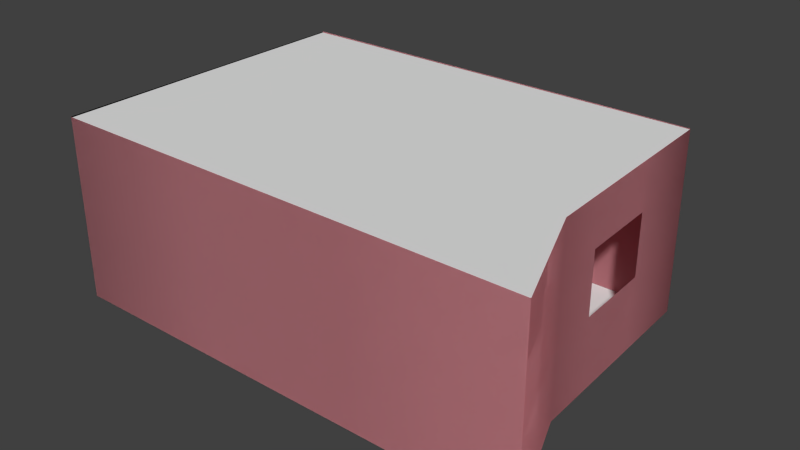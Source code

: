 # Source: room_03.blend  (saved by Blender 2.73.0; exported with 4.5.12 LTS)
import bpy
from mathutils import Matrix  # noqa: F401  (used for matrix-valued properties, if any)

bpy.ops.wm.read_factory_settings(use_empty=True)
scene = bpy.context.scene
scene.name = 'Scene'

# ---- collections
col_collection_1 = bpy.data.collections.new('Collection 1'); scene.collection.children.link(col_collection_1)

# ---- materials (node trees are filled in below, after node groups)
mat_floor = bpy.data.materials.new('Floor')
mat_floor.alpha_threshold = 0.0
mat_floor.use_transparent_shadow = False
mat_floor.roughness = 0.5
mat_walls = bpy.data.materials.new('Walls')
mat_walls.alpha_threshold = 0.0
mat_walls.use_transparent_shadow = False
mat_walls.diffuse_color = (0.8, 0.3209, 0.3631, 1.0)
mat_walls.roughness = 0.5
mat_ceiling = bpy.data.materials.new('Ceiling')
mat_ceiling.alpha_threshold = 0.0
mat_ceiling.use_transparent_shadow = False
mat_ceiling.roughness = 0.5

# ---- material node trees

# ---- world
world_world = bpy.data.worlds.new('World'); scene.world = world_world
world_world.color = (0.05088, 0.05088, 0.05088)
world_world.use_sun_shadow = False
world_world.sun_shadow_jitter_overblur = 0.0
world_world.cycles.sampling_method = 'MANUAL'
world_world.cycles.sample_map_resolution = 256

# ---- meshes
me_plane = bpy.data.meshes.new('Plane')
me_plane.from_pydata([(-1.711, 2.014e-07, -2.641), (1.711, 2.014e-07, -2.641), (1.333, -1.668e-07, 2.7), (-1.333, -1.668e-07, 2.7), (-1.711, 3.014, -2.641), (1.711, 3.014, -2.641), (1.333, 3.014, 2.7), (-1.333, 3.014, 2.7), (3.241, 0.0, 0.02506), (-4.0, 5.626e-08, 0.02616), (3.241, 3.014, 0.02506), (-4.0, 3.014, 0.02616), (1.333, 1.202, 2.7), (1.333, 2.221, 2.7), (-1.333, 1.202, 2.7), (-1.333, 2.221, 2.7), (-1.711, 1.202, -2.641), (-1.711, 2.221, -2.641), (1.711, 1.202, -2.641), (1.711, 2.221, -2.641), (-4.0, 1.202, 0.02616), (-4.0, 2.221, 0.02616), (3.241, 1.202, 0.02506), (3.241, 2.221, 0.02506), (-4.0, 1.482e-07, -1.307), (-4.0, 3.014, -1.307), (3.186, 1.192e-07, -1.307), (3.186, 3.014, -1.307), (-4.0, 1.202, -1.307), (-4.0, 2.221, -1.307), (3.186, 1.202, -1.307), (3.186, 2.221, -1.307), (3.119, 2.384e-07, -2.639), (3.132, 2.384e-07, -2.627), (4.0, -1.273e-07, 2.688), (3.988, -1.283e-07, 2.7), (-3.988, 2.399e-07, -2.641), (-4.0, 2.393e-07, -2.628), (-4.0, -1.273e-07, 2.688), (-3.988, -1.283e-07, 2.7), (3.132, 3.014, -2.627), (3.119, 3.014, -2.639), (3.988, 3.014, 2.7), (4.0, 3.014, 2.688), (-4.0, 3.014, -2.628), (-3.988, 3.014, -2.641), (-3.988, 3.014, 2.7), (-4.0, 3.014, 2.688), (-4.0, 2.221, 2.688), (-3.988, 2.221, 2.7), (-3.988, 1.202, 2.7), (-4.0, 1.202, 2.688), (-4.0, 1.202, -2.628), (-3.988, 1.202, -2.641), (-3.988, 2.221, -2.641), (-4.0, 2.221, -2.628), (4.0, 2.221, 2.688), (3.988, 2.221, 2.7), (3.988, 1.202, 2.7), (4.0, 1.202, 2.688), (3.132, 1.202, -2.627), (3.119, 1.202, -2.639), (3.119, 2.221, -2.639), (3.132, 2.221, -2.627), (0.0, -1.862e-07, 2.7), (0.0, 3.014, 2.7), (0.0, 1.202, 2.7), (0.0, 2.221, 2.7), (0.0, 1.821e-07, -2.641), (0.0, 3.014, -2.641), (0.0, 1.202, -2.641), (1.192e-07, 2.221, -2.641), (3.276, 0.0, 0.8606), (3.276, 1.202, 0.8606), (3.276, 2.221, 0.8606), (3.276, 3.014, 0.8606), (-1.711, 2.014e-07, -2.641), (1.711, 2.014e-07, -2.641), (1.333, -1.668e-07, 2.7), (-1.333, -1.668e-07, 2.7), (-1.711, 3.014, -2.641), (1.711, 3.014, -2.641), (1.333, 3.014, 2.7), (-1.333, 3.014, 2.7), (3.241, 0.0, 0.02506), (-4.0, 5.626e-08, 0.02616), (3.241, 3.014, 0.02506), (-4.0, 3.014, 0.02616), (1.333, 1.202, 2.7), (1.333, 2.221, 2.7), (-1.333, 1.202, 2.7), (-1.333, 2.221, 2.7), (-1.711, 1.202, -2.641), (-1.711, 2.221, -2.641), (1.711, 1.202, -2.641), (1.711, 2.221, -2.641), (-4.0, 1.202, 0.02616), (-4.0, 2.221, 0.02616), (3.241, 1.202, 0.02506), (3.241, 2.221, 0.02506), (-4.0, 1.482e-07, -1.307), (-4.0, 3.014, -1.307), (3.186, 1.192e-07, -1.307), (3.186, 3.014, -1.307), (-4.0, 1.202, -1.307), (-4.0, 2.221, -1.307), (3.186, 1.202, -1.307), (3.186, 2.221, -1.307), (3.119, 2.384e-07, -2.639), (3.132, 2.384e-07, -2.627), (4.0, -1.273e-07, 2.688), (3.988, -1.283e-07, 2.7), (-3.988, 2.399e-07, -2.641), (-4.0, 2.393e-07, -2.628), (-4.0, -1.273e-07, 2.688), (-3.988, -1.283e-07, 2.7), (3.132, 3.014, -2.627), (3.119, 3.014, -2.639), (3.988, 3.014, 2.7), (4.0, 3.014, 2.688), (-4.0, 3.014, -2.628), (-3.988, 3.014, -2.641), (-3.988, 3.014, 2.7), (-4.0, 3.014, 2.688), (-4.0, 2.221, 2.688), (-3.988, 2.221, 2.7), (-3.988, 1.202, 2.7), (-4.0, 1.202, 2.688), (-4.0, 1.202, -2.628), (-3.988, 1.202, -2.641), (-3.988, 2.221, -2.641), (-4.0, 2.221, -2.628), (4.0, 2.221, 2.688), (3.988, 2.221, 2.7), (3.988, 1.202, 2.7), (4.0, 1.202, 2.688), (3.132, 1.202, -2.627), (3.119, 1.202, -2.639), (3.119, 2.221, -2.639), (3.132, 2.221, -2.627), (0.0, -1.862e-07, 2.7), (0.0, 3.014, 2.7), (0.0, 1.202, 2.7), (0.0, 2.221, 2.7), (0.0, 1.821e-07, -2.641), (0.0, 3.014, -2.641), (0.0, 1.202, -2.641), (1.192e-07, 2.221, -2.641), (3.276, 0.0, 0.8606), (3.276, 1.202, 0.8606), (3.276, 2.221, 0.8606), (3.276, 3.014, 0.8606), (3.119, 2.384e-07, -2.639), (3.276, 0.0, 0.8606), (-4.0, 5.626e-08, 0.02616), (4.0, -1.273e-07, 2.688), (-4.0, 2.393e-07, -2.628), (-3.988, -1.283e-07, 2.7), (3.119, 3.0, -2.639), (3.276, 3.0, 0.8606), (-4.0, 3.0, 0.02616), (4.0, 3.0, 2.688), (-4.0, 3.0, -2.628), (-3.988, 3.0, 2.7)], [], [(54, 45, 4, 17), (48, 47, 11, 21), (57, 58, 59, 56), (32, 1, 18, 61), (67, 65, 7, 15), (15, 7, 46, 49), (42, 57, 56, 43), (66, 12, 13, 67), (3, 14, 50, 39), (53, 54, 17, 16), (38, 51, 20, 9), (28, 29, 55, 52), (32, 61, 60, 33), (36, 53, 16, 0), (64, 66, 14, 3), (66, 67, 15, 14), (24, 28, 52, 37), (23, 31, 27, 10), (21, 11, 25, 29), (61, 18, 19, 62), (30, 60, 63, 31), (9, 20, 28, 24), (20, 21, 29, 28), (26, 33, 60, 30), (62, 41, 40, 63), (29, 25, 44, 55), (51, 48, 21, 20), (8, 26, 30, 22), (64, 2, 12, 66), (58, 35, 34, 59), (14, 15, 49, 50), (50, 51, 38, 39), (54, 55, 44, 45), (61, 62, 63, 60), (46, 47, 48, 49), (49, 48, 51, 50), (36, 37, 52, 53), (53, 52, 55, 54), (31, 63, 40, 27), (67, 13, 6, 65), (12, 58, 57, 13), (62, 19, 5, 41), (17, 4, 69, 71), (0, 16, 70, 68), (13, 57, 42, 6), (19, 71, 69, 5), (2, 35, 58, 12), (1, 68, 70, 18), (72, 73, 59, 34), (73, 74, 56, 59), (74, 75, 43, 56), (23, 10, 75, 74), (22, 23, 74, 73), (8, 22, 73, 72), (130, 93, 80, 121), (124, 97, 87, 123), (133, 132, 135, 134), (108, 137, 94, 77), (143, 91, 83, 141), (91, 125, 122, 83), (118, 119, 132, 133), (142, 143, 89, 88), (79, 115, 126, 90), (129, 92, 93, 130), (114, 85, 96, 127), (104, 128, 131, 105), (108, 109, 136, 137), (112, 76, 92, 129), (140, 79, 90, 142), (142, 90, 91, 143), (100, 113, 128, 104), (99, 86, 103, 107), (97, 105, 101, 87), (137, 138, 95, 94), (106, 107, 139, 136), (85, 100, 104, 96), (96, 104, 105, 97), (102, 106, 136, 109), (138, 139, 116, 117), (105, 131, 120, 101), (127, 96, 97, 124), (84, 98, 106, 102), (140, 142, 88, 78), (134, 135, 110, 111), (90, 126, 125, 91), (126, 115, 114, 127), (130, 121, 120, 131), (137, 136, 139, 138), (122, 125, 124, 123), (125, 126, 127, 124), (112, 129, 128, 113), (129, 130, 131, 128), (107, 103, 116, 139), (143, 141, 82, 89), (88, 89, 133, 134), (138, 117, 81, 95), (93, 147, 145, 80), (76, 144, 146, 92), (89, 82, 118, 133), (95, 81, 145, 147), (78, 88, 134, 111), (77, 94, 146, 144), (148, 110, 135, 149), (149, 135, 132, 150), (150, 132, 119, 151), (99, 150, 151, 86), (98, 149, 150, 99), (84, 148, 149, 98), (154, 153, 152, 156), (153, 154, 157, 155), (160, 162, 158, 159), (159, 161, 163, 160)])
me_plane.polygons.foreach_set('use_smooth', [1, 1, 1, 1, 1, 1, 1, 1, 1, 1, 1, 1, 1, 1, 1, 1, 1, 1, 1, 1, 1, 1, 1, 1, 1, 1, 1, 1, 1, 1, 1, 1, 1, 1, 1, 1, 1, 1, 1, 1, 1, 1, 1, 1, 1, 1, 1, 1, 1, 1, 1, 1, 1, 1, 1, 1, 1, 1, 1, 1, 1, 1, 1, 1, 1, 1, 1, 1, 1, 1, 1, 1, 1, 1, 1, 1, 1, 1, 1, 1, 1, 1, 1, 1, 1, 1, 1, 1, 1, 1, 1, 1, 1, 1, 1, 1, 1, 1, 1, 1, 1, 1, 1, 1, 1, 1, 1, 1, 0, 0, 0, 0])
me_plane.polygons.foreach_set('material_index', [1, 1, 1, 1, 1, 1, 1, 1, 1, 1, 1, 1, 1, 1, 1, 1, 1, 1, 1, 1, 1, 1, 1, 1, 1, 1, 1, 1, 1, 1, 1, 1, 1, 1, 1, 1, 1, 1, 1, 1, 1, 1, 1, 1, 1, 1, 1, 1, 1, 1, 1, 1, 1, 1, 1, 1, 1, 1, 1, 1, 1, 1, 1, 1, 1, 1, 1, 1, 1, 1, 1, 1, 1, 1, 1, 1, 1, 1, 1, 1, 1, 1, 1, 1, 1, 1, 1, 1, 1, 1, 1, 1, 1, 1, 1, 1, 1, 1, 1, 1, 1, 1, 1, 1, 1, 1, 1, 1, 0, 0, 2, 2])
_uv = me_plane.uv_layers.new(name='UVMap')
_uv.uv.foreach_set('vector', [0.00607, 0.7018, 0.00607, 0.9961, 0.4023, 0.9961, 0.4023, 0.7018, 0.003906, 0.7031, 0.003906, 0.9961, 0.5117, 0.9961, 0.5117, 0.7031, 1.0, 0.7327, 1.0, 0.3852, 0.9868, 0.3841, 0.9868, 0.7316, 0.00607, 0.0, 0.543, 0.0, 0.543, 0.3984, 0.00607, 0.3984, 0.06317, 0.7331, 0.06303, 0.9977, 0.3327, 0.9977, 0.3327, 0.7331, 0.3327, 0.7331, 0.3327, 0.9977, 0.9925, 0.9977, 0.9925, 0.7331, 1.0, 1.0, 1.0, 0.7327, 0.9868, 0.7316, 0.9868, 0.9988, 0.06335, 0.3912, 0.3327, 0.3912, 0.3327, 0.7331, 0.06317, 0.7331, 0.3327, 0.005168, 0.3327, 0.3912, 0.9925, 0.3912, 0.9925, 0.005168, 0.00607, 0.3984, 0.00607, 0.7018, 0.4023, 0.7018, 0.4023, 0.3984, 0.003906, 0.0, 0.003906, 0.3984, 0.5117, 0.3984, 0.5117, 0.0, 0.7656, 0.3984, 0.7656, 0.7031, 1.0, 0.7031, 1.0, 0.3984, 0.00607, 0.0, 0.00607, 0.3984, 0.003906, 0.3984, 0.003906, 0.0, 0.00607, 0.0, 0.00607, 0.3984, 0.4023, 0.3984, 0.4023, 0.0, 0.06355, 0.005168, 0.06335, 0.3912, 0.3327, 0.3912, 0.3327, 0.005168, 0.06335, 0.3912, 0.06317, 0.7331, 0.3327, 0.7331, 0.3327, 0.3912, 0.7656, 0.0, 0.7656, 0.3984, 1.0, 0.3984, 1.0, 0.0, 0.8806, 0.7369, 0.4383, 0.7369, 0.4383, 0.9999, 0.8806, 0.9999, 0.5117, 0.7031, 0.5117, 0.9961, 0.7656, 0.9961, 0.7656, 0.7031, 0.00607, 0.3984, 0.543, 0.3984, 0.543, 0.7031, 0.00607, 0.7018, 0.4383, 0.3989, 9.382e-05, 0.3989, 9.388e-05, 0.7369, 0.4383, 0.7369, 0.5117, 0.0, 0.5117, 0.3984, 0.7656, 0.3984, 0.7656, 0.0, 0.5117, 0.3984, 0.5117, 0.7031, 0.7656, 0.7031, 0.7656, 0.3984, 0.4383, 9.388e-05, 9.394e-05, 9.382e-05, 9.382e-05, 0.3989, 0.4383, 0.3989, 0.00607, 0.7018, 0.00607, 0.9961, 0.003906, 0.9961, 0.003906, 0.7018, 0.7656, 0.7031, 0.7656, 0.9961, 1.0, 0.9961, 1.0, 0.7031, 0.003906, 0.3984, 0.003906, 0.7031, 0.5117, 0.7031, 0.5117, 0.3984, 0.8806, 9.388e-05, 0.4383, 9.388e-05, 0.4383, 0.3989, 0.8806, 0.3989, 0.06355, 0.005168, 0.3327, 0.005168, 0.3327, 0.3912, 0.06335, 0.3912, 1.0, 0.3852, 1.0, 0.006584, 0.9868, 0.005454, 0.9868, 0.3841, 0.3327, 0.3912, 0.3327, 0.7331, 0.9925, 0.7331, 0.9925, 0.3912, 0.9925, 0.3912, 0.9973, 0.3912, 0.9973, 0.005168, 0.9925, 0.005168, 0.00607, 0.7018, 0.003906, 0.7018, 0.003906, 0.9961, 0.00607, 0.9961, 0.00607, 0.3984, 0.00607, 0.7018, 0.003906, 0.7018, 0.003906, 0.3984, 0.9925, 0.9977, 0.9973, 0.9977, 0.9973, 0.7331, 0.9925, 0.7331, 0.9925, 0.7331, 0.9973, 0.7331, 0.9973, 0.3912, 0.9925, 0.3912, 0.00607, 0.0, 0.003906, 0.0, 0.003906, 0.3984, 0.00607, 0.3984, 0.00607, 0.3984, 0.003906, 0.3984, 0.003906, 0.7018, 0.00607, 0.7018, 0.4383, 0.7369, 9.388e-05, 0.7369, 9.388e-05, 0.9999, 0.4383, 0.9999, 0.06317, 0.7331, 0.3327, 0.7331, 0.3327, 0.9977, 0.06303, 0.9977, 0.3327, 0.3912, 0.9925, 0.3912, 0.9925, 0.7331, 0.3327, 0.7331, 0.00607, 0.7018, 0.543, 0.7031, 0.543, 0.9961, 0.00607, 0.9961, 0.4023, 0.7022, 0.4023, 0.9961, 0.7011, 0.9961, 0.7011, 0.7022, 0.4023, 0.0, 0.4023, 0.3984, 0.7011, 0.3984, 0.7011, 0.0, 0.3327, 0.7331, 0.9925, 0.7331, 0.9925, 0.9977, 0.3327, 0.9977, 0.543, 0.7031, 0.8438, 0.7031, 0.8438, 0.9961, 0.543, 0.9961, 0.3327, 0.005168, 0.9925, 0.005168, 0.9925, 0.3912, 0.3327, 0.3912, 0.543, 0.0, 0.8438, 0.0, 0.8438, 0.3984, 0.543, 0.3984, 0.3374, 0.001751, 0.3365, 0.3963, 0.9868, 0.3841, 0.9868, 0.005454, 0.3365, 0.3963, 0.3374, 0.7355, 0.9868, 0.7316, 0.9868, 0.3841, 0.3374, 0.7355, 0.3378, 1.0, 0.9868, 0.9988, 0.9868, 0.7316, 0.05898, 0.7355, 0.05892, 1.0, 0.3378, 1.0, 0.3374, 0.7355, 0.05966, 0.3963, 0.05898, 0.7355, 0.3374, 0.7355, 0.3365, 0.3963, 0.0619, 0.000194, 0.05966, 0.3963, 0.3365, 0.3963, 0.3374, 0.001751, 0.00607, 0.7018, 0.4023, 0.7018, 0.4023, 0.9961, 0.00607, 0.9961, 0.003906, 0.7031, 0.5117, 0.7031, 0.5117, 0.9961, 0.003906, 0.9961, 1.0, 0.7327, 0.9868, 0.7316, 0.9868, 0.3841, 1.0, 0.3852, 0.00607, 0.0, 0.00607, 0.3984, 0.543, 0.3984, 0.543, 0.0, 0.06317, 0.7331, 0.3327, 0.7331, 0.3327, 0.9977, 0.06303, 0.9977, 0.3327, 0.7331, 0.9925, 0.7331, 0.9925, 0.9977, 0.3327, 0.9977, 1.0, 1.0, 0.9868, 0.9988, 0.9868, 0.7316, 1.0, 0.7327, 0.06335, 0.3912, 0.06317, 0.7331, 0.3327, 0.7331, 0.3327, 0.3912, 0.3327, 0.005168, 0.9925, 0.005168, 0.9925, 0.3912, 0.3327, 0.3912, 0.00607, 0.3984, 0.4023, 0.3984, 0.4023, 0.7018, 0.00607, 0.7018, 0.003906, 0.0, 0.5117, 0.0, 0.5117, 0.3984, 0.003906, 0.3984, 0.7656, 0.3984, 1.0, 0.3984, 1.0, 0.7031, 0.7656, 0.7031, 0.00607, 0.0, 0.003906, 0.0, 0.003906, 0.3984, 0.00607, 0.3984, 0.00607, 0.0, 0.4023, 0.0, 0.4023, 0.3984, 0.00607, 0.3984, 0.06355, 0.005168, 0.3327, 0.005168, 0.3327, 0.3912, 0.06335, 0.3912, 0.06335, 0.3912, 0.3327, 0.3912, 0.3327, 0.7331, 0.06317, 0.7331, 0.7656, 0.0, 1.0, 0.0, 1.0, 0.3984, 0.7656, 0.3984, 0.8806, 0.7369, 0.8806, 0.9999, 0.4383, 0.9999, 0.4383, 0.7369, 0.5117, 0.7031, 0.7656, 0.7031, 0.7656, 0.9961, 0.5117, 0.9961, 0.00607, 0.3984, 0.00607, 0.7018, 0.543, 0.7031, 0.543, 0.3984, 0.4383, 0.3989, 0.4383, 0.7369, 9.388e-05, 0.7369, 9.382e-05, 0.3989, 0.5117, 0.0, 0.7656, 0.0, 0.7656, 0.3984, 0.5117, 0.3984, 0.5117, 0.3984, 0.7656, 0.3984, 0.7656, 0.7031, 0.5117, 0.7031, 0.4383, 9.388e-05, 0.4383, 0.3989, 9.382e-05, 0.3989, 9.394e-05, 9.382e-05, 0.00607, 0.7018, 0.003906, 0.7018, 0.003906, 0.9961, 0.00607, 0.9961, 0.7656, 0.7031, 1.0, 0.7031, 1.0, 0.9961, 0.7656, 0.9961, 0.003906, 0.3984, 0.5117, 0.3984, 0.5117, 0.7031, 0.003906, 0.7031, 0.8806, 9.388e-05, 0.8806, 0.3989, 0.4383, 0.3989, 0.4383, 9.388e-05, 0.06355, 0.005168, 0.06335, 0.3912, 0.3327, 0.3912, 0.3327, 0.005168, 1.0, 0.3852, 0.9868, 0.3841, 0.9868, 0.005454, 1.0, 0.006584, 0.3327, 0.3912, 0.9925, 0.3912, 0.9925, 0.7331, 0.3327, 0.7331, 0.9925, 0.3912, 0.9925, 0.005168, 0.9973, 0.005168, 0.9973, 0.3912, 0.00607, 0.7018, 0.00607, 0.9961, 0.003906, 0.9961, 0.003906, 0.7018, 0.00607, 0.3984, 0.003906, 0.3984, 0.003906, 0.7018, 0.00607, 0.7018, 0.9925, 0.9977, 0.9925, 0.7331, 0.9973, 0.7331, 0.9973, 0.9977, 0.9925, 0.7331, 0.9925, 0.3912, 0.9973, 0.3912, 0.9973, 0.7331, 0.00607, 0.0, 0.00607, 0.3984, 0.003906, 0.3984, 0.003906, 0.0, 0.00607, 0.3984, 0.00607, 0.7018, 0.003906, 0.7018, 0.003906, 0.3984, 0.4383, 0.7369, 0.4383, 0.9999, 9.388e-05, 0.9999, 9.388e-05, 0.7369, 0.06317, 0.7331, 0.06303, 0.9977, 0.3327, 0.9977, 0.3327, 0.7331, 0.3327, 0.3912, 0.3327, 0.7331, 0.9925, 0.7331, 0.9925, 0.3912, 0.00607, 0.7018, 0.00607, 0.9961, 0.543, 0.9961, 0.543, 0.7031, 0.4023, 0.7022, 0.7011, 0.7022, 0.7011, 0.9961, 0.4023, 0.9961, 0.4023, 0.0, 0.7011, 0.0, 0.7011, 0.3984, 0.4023, 0.3984, 0.3327, 0.7331, 0.3327, 0.9977, 0.9925, 0.9977, 0.9925, 0.7331, 0.543, 0.7031, 0.543, 0.9961, 0.8438, 0.9961, 0.8438, 0.7031, 0.3327, 0.005168, 0.3327, 0.3912, 0.9925, 0.3912, 0.9925, 0.005168, 0.543, 0.0, 0.543, 0.3984, 0.8438, 0.3984, 0.8438, 0.0, 0.3374, 0.001751, 0.9868, 0.005454, 0.9868, 0.3841, 0.3365, 0.3963, 0.3365, 0.3963, 0.9868, 0.3841, 0.9868, 0.7316, 0.3374, 0.7355, 0.3374, 0.7355, 0.9868, 0.7316, 0.9868, 0.9988, 0.3378, 1.0, 0.05898, 0.7355, 0.3374, 0.7355, 0.3378, 1.0, 0.05892, 1.0, 0.05966, 0.3963, 0.3365, 0.3963, 0.3374, 0.7355, 0.05898, 0.7355, 0.0619, 0.000194, 0.3374, 0.001751, 0.3365, 0.3963, 0.05966, 0.3963, 0.0, 0.5008, 0.9095, 0.3445, 0.8898, 1.0, 0.0, 0.998, 0.9095, 0.3445, 0.0, 0.5008, 0.001553, 0.0, 1.0, 0.002328, 0.0, 0.5008, 0.0, 0.998, 0.8898, 1.0, 0.9095, 0.3445, 0.9095, 0.3445, 1.0, 0.002328, 0.001553, 0.0, 0.0, 0.5008])
_ca = me_plane.color_attributes.new('Col', 'BYTE_COLOR', 'CORNER')
_ca.data.foreach_set('color', [1.0, 1.0, 1.0, 1.0, 1.0, 1.0, 1.0, 1.0, 1.0, 1.0, 1.0, 1.0, 1.0, 1.0, 1.0, 1.0, 1.0, 1.0, 1.0, 1.0, 1.0, 1.0, 1.0, 1.0, 1.0, 1.0, 1.0, 1.0, 1.0, 1.0, 1.0, 1.0, 1.0, 1.0, 1.0, 1.0, 1.0, 1.0, 1.0, 1.0, 1.0, 1.0, 1.0, 1.0, 1.0, 1.0, 1.0, 1.0, 0.0331, 0.0331, 0.0331, 1.0, 0.0331, 0.0331, 0.0331, 1.0, 1.0, 1.0, 1.0, 1.0, 1.0, 1.0, 1.0, 1.0, 1.0, 1.0, 1.0, 1.0, 1.0, 1.0, 1.0, 1.0, 1.0, 1.0, 1.0, 1.0, 1.0, 1.0, 1.0, 1.0, 1.0, 1.0, 1.0, 1.0, 1.0, 1.0, 1.0, 1.0, 1.0, 1.0, 1.0, 1.0, 1.0, 1.0, 1.0, 1.0, 1.0, 1.0, 1.0, 1.0, 1.0, 1.0, 1.0, 1.0, 1.0, 1.0, 1.0, 1.0, 1.0, 1.0, 1.0, 1.0, 1.0, 1.0, 1.0, 1.0, 1.0, 1.0, 1.0, 1.0, 1.0, 1.0, 1.0, 1.0, 1.0, 1.0, 1.0, 1.0, 0.0331, 0.0331, 0.0331, 1.0, 1.0, 1.0, 1.0, 1.0, 1.0, 1.0, 1.0, 1.0, 0.0331, 0.0331, 0.0331, 1.0, 1.0, 1.0, 1.0, 1.0, 1.0, 1.0, 1.0, 1.0, 1.0, 1.0, 1.0, 1.0, 1.0, 1.0, 1.0, 1.0, 0.0331, 0.0331, 0.0331, 1.0, 1.0, 1.0, 1.0, 1.0, 1.0, 1.0, 1.0, 1.0, 0.0331, 0.0331, 0.0331, 1.0, 1.0, 1.0, 1.0, 1.0, 1.0, 1.0, 1.0, 1.0, 1.0, 1.0, 1.0, 1.0, 1.0, 1.0, 1.0, 1.0, 0.0331, 0.0331, 0.0331, 1.0, 1.0, 1.0, 1.0, 1.0, 1.0, 1.0, 1.0, 1.0, 0.0331, 0.0331, 0.0331, 1.0, 0.0331, 0.0331, 0.0331, 1.0, 1.0, 1.0, 1.0, 1.0, 1.0, 1.0, 1.0, 1.0, 0.0331, 0.0331, 0.0331, 1.0, 0.0331, 0.0331, 0.0331, 1.0, 1.0, 1.0, 1.0, 1.0, 1.0, 1.0, 1.0, 1.0, 0.0331, 0.0331, 0.0331, 1.0, 1.0, 1.0, 1.0, 1.0, 1.0, 1.0, 1.0, 1.0, 1.0, 1.0, 1.0, 1.0, 1.0, 1.0, 1.0, 1.0, 0.0331, 0.0331, 0.0331, 1.0, 1.0, 1.0, 1.0, 1.0, 1.0, 1.0, 1.0, 1.0, 0.0331, 0.0331, 0.0331, 1.0, 1.0, 1.0, 1.0, 1.0, 1.0, 1.0, 1.0, 1.0, 1.0, 1.0, 1.0, 1.0, 1.0, 1.0, 1.0, 1.0, 1.0, 1.0, 1.0, 1.0, 1.0, 1.0, 1.0, 1.0, 1.0, 1.0, 1.0, 1.0, 1.0, 1.0, 1.0, 1.0, 1.0, 1.0, 1.0, 1.0, 1.0, 1.0, 1.0, 1.0, 1.0, 1.0, 1.0, 1.0, 1.0, 1.0, 1.0, 1.0, 1.0, 1.0, 1.0, 1.0, 1.0, 1.0, 1.0, 1.0, 1.0, 1.0, 1.0, 1.0, 1.0, 1.0, 1.0, 1.0, 0.0331, 0.0331, 0.0331, 1.0, 1.0, 1.0, 1.0, 1.0, 1.0, 1.0, 1.0, 1.0, 0.0331, 0.0331, 0.0331, 1.0, 1.0, 1.0, 1.0, 1.0, 1.0, 1.0, 1.0, 1.0, 1.0, 1.0, 1.0, 1.0, 1.0, 1.0, 1.0, 1.0, 0.0331, 0.0331, 0.0331, 1.0, 0.0331, 0.0331, 0.0331, 1.0, 1.0, 1.0, 1.0, 1.0, 1.0, 1.0, 1.0, 1.0, 1.0, 1.0, 1.0, 1.0, 1.0, 1.0, 1.0, 1.0, 1.0, 1.0, 1.0, 1.0, 1.0, 1.0, 1.0, 1.0, 1.0, 1.0, 1.0, 1.0, 1.0, 1.0, 1.0, 1.0, 1.0, 1.0, 1.0, 1.0, 1.0, 1.0, 1.0, 1.0, 1.0, 1.0, 1.0, 1.0, 1.0, 1.0, 1.0, 1.0, 1.0, 1.0, 1.0, 1.0, 1.0, 1.0, 1.0, 1.0, 0.0331, 0.0331, 0.0331, 1.0, 0.0331, 0.0331, 0.0331, 1.0, 1.0, 1.0, 1.0, 1.0, 1.0, 1.0, 1.0, 1.0, 0.0331, 0.0331, 0.0331, 1.0, 0.0331, 0.0331, 0.0331, 1.0, 1.0, 1.0, 1.0, 1.0, 1.0, 1.0, 1.0, 1.0, 1.0, 1.0, 1.0, 1.0, 0.0331, 0.0331, 0.0331, 1.0, 0.0331, 0.0331, 0.0331, 1.0, 1.0, 1.0, 1.0, 1.0, 1.0, 1.0, 1.0, 1.0, 1.0, 1.0, 1.0, 1.0, 1.0, 1.0, 1.0, 1.0, 1.0, 1.0, 1.0, 1.0, 1.0, 1.0, 1.0, 1.0, 1.0, 1.0, 1.0, 1.0, 0.0331, 0.0331, 0.0331, 1.0, 0.0331, 0.0331, 0.0331, 1.0, 1.0, 1.0, 1.0, 1.0, 1.0, 1.0, 1.0, 1.0, 1.0, 1.0, 1.0, 1.0, 1.0, 1.0, 1.0, 1.0, 1.0, 1.0, 1.0, 1.0, 1.0, 1.0, 1.0, 1.0, 1.0, 1.0, 1.0, 1.0, 1.0, 1.0, 1.0, 1.0, 1.0, 1.0, 1.0, 1.0, 1.0, 1.0, 1.0, 1.0, 1.0, 1.0, 1.0, 1.0, 1.0, 1.0, 1.0, 1.0, 1.0, 1.0, 1.0, 1.0, 1.0, 1.0, 1.0, 1.0, 1.0, 1.0, 1.0, 1.0, 1.0, 1.0, 1.0, 1.0, 0.0331, 0.0331, 0.0331, 1.0, 0.0331, 0.0331, 0.0331, 1.0, 1.0, 1.0, 1.0, 1.0, 1.0, 1.0, 1.0, 1.0, 1.0, 1.0, 1.0, 1.0, 1.0, 1.0, 1.0, 1.0, 1.0, 1.0, 1.0, 1.0, 1.0, 1.0, 1.0, 1.0, 1.0, 1.0, 1.0, 1.0, 1.0, 1.0, 1.0, 1.0, 1.0, 1.0, 1.0, 1.0, 1.0, 1.0, 1.0, 1.0, 1.0, 1.0, 1.0, 1.0, 1.0, 1.0, 1.0, 1.0, 1.0, 1.0, 1.0, 1.0, 1.0, 1.0, 1.0, 1.0, 1.0, 1.0, 1.0, 1.0, 1.0, 1.0, 1.0, 1.0, 1.0, 1.0, 1.0, 1.0, 1.0, 1.0, 1.0, 1.0, 1.0, 1.0, 1.0, 1.0, 1.0, 1.0, 1.0, 1.0, 1.0, 1.0, 1.0, 1.0, 1.0, 1.0, 1.0, 1.0, 0.9911, 0.9911, 0.9911, 0.9961, 1.0, 1.0, 1.0, 1.0, 1.0, 1.0, 1.0, 1.0, 0.9911, 0.9911, 0.9911, 0.9961, 0.0331, 0.0331, 0.0331, 1.0, 1.0, 1.0, 1.0, 1.0, 1.0, 1.0, 1.0, 1.0, 0.0331, 0.0331, 0.0331, 1.0, 1.0, 1.0, 1.0, 1.0, 1.0, 1.0, 1.0, 1.0, 1.0, 1.0, 1.0, 1.0, 1.0, 1.0, 1.0, 1.0, 0.9911, 0.9911, 0.9911, 0.9961, 0.9911, 0.9911, 0.9911, 0.9961, 1.0, 1.0, 1.0, 1.0, 1.0, 1.0, 1.0, 1.0, 0.0331, 0.0331, 0.0331, 1.0, 0.0331, 0.0331, 0.0331, 1.0, 1.0, 1.0, 1.0, 1.0, 1.0, 1.0, 1.0, 1.0, 0.0331, 0.0331, 0.0331, 1.0, 0.0331, 0.0331, 0.0331, 1.0, 1.0, 1.0, 1.0, 1.0, 1.0, 1.0, 1.0, 1.0, 0.1714, 0.1714, 0.1714, 1.0, 0.1714, 0.1714, 0.1714, 0.9961, 1.0, 1.0, 1.0, 1.0, 1.0, 1.0, 1.0, 1.0, 0.9911, 0.9911, 0.9911, 0.9961, 0.1714, 0.1714, 0.1714, 1.0, 1.0, 1.0, 1.0, 1.0, 1.0, 1.0, 1.0, 1.0, 1.0, 1.0, 1.0, 1.0, 1.0, 1.0, 1.0, 1.0, 1.0, 1.0, 1.0, 1.0, 1.0, 1.0, 1.0, 1.0, 1.0, 1.0, 1.0, 1.0, 1.0, 1.0, 1.0, 1.0, 1.0, 1.0, 1.0, 1.0, 1.0, 1.0, 1.0, 1.0, 1.0, 1.0, 1.0, 1.0, 0.0331, 0.0331, 0.0331, 1.0, 0.1714, 0.1714, 0.1714, 1.0, 0.9911, 0.9911, 0.9911, 0.9961, 0.0331, 0.0331, 0.0331, 1.0, 0.0331, 0.0331, 0.0331, 1.0, 0.1714, 0.1714, 0.1714, 0.9961, 0.1714, 0.1714, 0.1714, 1.0, 1.0, 1.0, 1.0, 1.0, 1.0, 1.0, 1.0, 1.0, 1.0, 1.0, 1.0, 1.0, 1.0, 1.0, 1.0, 1.0, 1.0, 1.0, 1.0, 1.0, 1.0, 1.0, 1.0, 1.0, 1.0, 1.0, 1.0, 1.0, 1.0, 1.0, 1.0, 1.0, 1.0, 1.0, 1.0, 1.0, 1.0, 1.0, 1.0, 1.0, 1.0, 1.0, 1.0, 1.0, 1.0, 1.0, 1.0, 1.0, 0.0331, 0.0331, 0.0331, 1.0, 1.0, 1.0, 1.0, 1.0, 1.0, 1.0, 1.0, 1.0, 0.0331, 0.0331, 0.0331, 1.0, 1.0, 1.0, 1.0, 1.0, 1.0, 1.0, 1.0, 1.0, 1.0, 1.0, 1.0, 1.0, 1.0, 1.0, 1.0, 1.0, 1.0, 1.0, 1.0, 1.0, 1.0, 1.0, 1.0, 1.0, 1.0, 1.0, 1.0, 1.0, 1.0, 1.0, 1.0, 1.0, 1.0, 1.0, 1.0, 1.0, 1.0, 1.0, 1.0, 1.0, 1.0, 1.0, 1.0, 1.0, 1.0, 1.0, 1.0, 1.0, 1.0, 1.0, 1.0, 1.0, 1.0, 1.0, 1.0, 1.0, 1.0, 1.0, 1.0, 1.0, 1.0, 1.0, 1.0, 1.0, 0.0331, 0.0331, 0.0331, 1.0, 0.0331, 0.0331, 0.0331, 1.0, 1.0, 1.0, 1.0, 1.0, 1.0, 1.0, 1.0, 1.0, 1.0, 1.0, 1.0, 1.0, 1.0, 1.0, 1.0, 1.0, 1.0, 1.0, 1.0, 1.0, 1.0, 1.0, 1.0, 1.0, 0.0331, 0.0331, 0.0331, 1.0, 0.0331, 0.0331, 0.0331, 1.0, 1.0, 1.0, 1.0, 1.0, 1.0, 1.0, 1.0, 1.0, 1.0, 1.0, 1.0, 1.0, 1.0, 1.0, 1.0, 1.0, 1.0, 1.0, 1.0, 1.0, 1.0, 1.0, 1.0, 1.0, 0.0331, 0.0331, 0.0331, 1.0, 0.0331, 0.0331, 0.0331, 1.0, 1.0, 1.0, 1.0, 1.0, 1.0, 1.0, 1.0, 1.0, 0.0331, 0.0331, 0.0331, 1.0, 0.0331, 0.0331, 0.0331, 1.0, 1.0, 1.0, 1.0, 1.0, 1.0, 1.0, 1.0, 1.0, 0.0331, 0.0331, 0.0331, 1.0, 0.0331, 0.0331, 0.0331, 1.0, 1.0, 1.0, 1.0, 1.0, 1.0, 1.0, 1.0, 1.0, 1.0, 1.0, 1.0, 1.0, 1.0, 1.0, 1.0, 1.0, 1.0, 1.0, 1.0, 1.0, 1.0, 1.0, 1.0, 1.0, 0.0331, 0.0331, 0.0331, 1.0, 0.0331, 0.0331, 0.0331, 1.0, 1.0, 1.0, 1.0, 1.0, 1.0, 1.0, 1.0, 1.0, 1.0, 1.0, 1.0, 1.0, 1.0, 1.0, 1.0, 1.0, 1.0, 1.0, 1.0, 1.0, 1.0, 1.0, 1.0, 1.0, 1.0, 1.0, 1.0, 1.0, 1.0, 1.0, 1.0, 1.0, 1.0, 1.0, 1.0, 1.0, 1.0, 1.0, 1.0, 1.0, 1.0, 1.0, 1.0, 1.0, 1.0, 1.0, 1.0, 1.0, 1.0, 1.0, 1.0, 1.0, 1.0, 1.0, 1.0, 1.0, 1.0, 1.0, 1.0, 1.0, 1.0, 1.0, 1.0, 1.0, 1.0, 1.0, 1.0, 1.0, 1.0, 1.0, 1.0, 1.0, 0.0331, 0.0331, 0.0331, 1.0, 0.0331, 0.0331, 0.0331, 1.0, 1.0, 1.0, 1.0, 1.0, 1.0, 1.0, 1.0, 1.0, 1.0, 1.0, 1.0, 1.0, 1.0, 1.0, 1.0, 1.0, 1.0, 1.0, 1.0, 1.0, 1.0, 1.0, 1.0, 1.0, 0.0331, 0.0331, 0.0331, 1.0, 1.0, 1.0, 1.0, 1.0, 1.0, 1.0, 1.0, 1.0, 0.0331, 0.0331, 0.0331, 1.0, 1.0, 1.0, 1.0, 1.0, 1.0, 1.0, 1.0, 1.0, 1.0, 1.0, 1.0, 1.0, 1.0, 1.0, 1.0, 1.0, 1.0, 1.0, 1.0, 1.0, 1.0, 1.0, 1.0, 1.0, 1.0, 1.0, 1.0, 1.0, 1.0, 1.0, 1.0, 1.0, 1.0, 1.0, 1.0, 1.0, 1.0, 1.0, 1.0, 1.0, 1.0, 1.0, 1.0, 1.0, 1.0, 1.0, 1.0, 1.0, 0.0331, 0.0331, 0.0331, 1.0, 1.0, 1.0, 1.0, 1.0, 1.0, 1.0, 1.0, 1.0, 0.0331, 0.0331, 0.0331, 1.0, 0.0331, 0.0331, 0.0331, 1.0, 1.0, 1.0, 1.0, 1.0, 1.0, 1.0, 1.0, 1.0, 0.0331, 0.0331, 0.0331, 1.0, 1.0, 1.0, 1.0, 1.0, 1.0, 1.0, 1.0, 1.0, 0.0331, 0.0331, 0.0331, 1.0, 0.0331, 0.0331, 0.0331, 1.0, 1.0, 1.0, 1.0, 1.0, 1.0, 1.0, 1.0, 1.0, 1.0, 1.0, 1.0, 1.0, 1.0, 1.0, 1.0, 1.0, 1.0, 1.0, 1.0, 1.0, 0.0331, 0.0331, 0.0331, 1.0, 0.0331, 0.0331, 0.0331, 1.0, 1.0, 1.0, 1.0, 1.0, 1.0, 1.0, 1.0, 1.0, 1.0, 1.0, 1.0, 1.0, 1.0, 1.0, 1.0, 1.0, 1.0, 1.0, 1.0, 1.0, 1.0, 1.0, 1.0, 1.0, 1.0, 1.0, 1.0, 1.0, 1.0, 1.0, 1.0, 1.0, 1.0, 1.0, 1.0, 1.0, 1.0, 1.0, 1.0, 1.0, 1.0, 1.0, 1.0, 1.0, 1.0, 1.0, 1.0, 1.0, 1.0, 1.0, 1.0, 1.0, 1.0, 1.0, 1.0, 1.0, 1.0, 1.0, 1.0, 1.0, 1.0, 1.0, 1.0, 1.0, 1.0, 1.0, 1.0, 1.0, 0.0331, 0.0331, 0.0331, 1.0, 1.0, 1.0, 1.0, 1.0, 1.0, 1.0, 1.0, 1.0, 0.0331, 0.0331, 0.0331, 1.0, 1.0, 1.0, 1.0, 1.0, 1.0, 1.0, 1.0, 1.0, 1.0, 1.0, 1.0, 1.0, 1.0, 1.0, 1.0, 1.0, 1.0, 1.0, 1.0, 1.0, 1.0, 1.0, 1.0, 1.0, 1.0, 1.0, 1.0, 1.0, 1.0, 1.0, 1.0, 1.0, 1.0, 1.0, 1.0, 1.0, 1.0, 1.0, 1.0, 1.0, 1.0, 1.0, 1.0, 1.0, 1.0, 1.0, 1.0, 1.0, 1.0, 1.0, 1.0, 1.0, 1.0, 1.0, 1.0, 1.0, 1.0, 1.0, 1.0, 1.0, 1.0, 1.0, 1.0, 1.0, 1.0, 1.0, 1.0, 1.0, 1.0, 1.0, 1.0, 1.0, 1.0, 1.0, 1.0, 1.0, 1.0, 1.0, 1.0, 1.0, 0.9911, 0.9911, 0.9911, 0.9961, 0.9911, 0.9911, 0.9911, 0.9961, 1.0, 1.0, 1.0, 1.0, 1.0, 1.0, 1.0, 1.0, 0.0331, 0.0331, 0.0331, 1.0, 0.0331, 0.0331, 0.0331, 1.0, 1.0, 1.0, 1.0, 1.0, 1.0, 1.0, 1.0, 1.0, 1.0, 1.0, 1.0, 1.0, 1.0, 1.0, 1.0, 1.0, 1.0, 1.0, 1.0, 1.0, 1.0, 1.0, 1.0, 1.0, 0.9911, 0.9911, 0.9911, 0.9961, 1.0, 1.0, 1.0, 1.0, 1.0, 1.0, 1.0, 1.0, 0.9911, 0.9911, 0.9911, 0.9961, 0.0331, 0.0331, 0.0331, 1.0, 1.0, 1.0, 1.0, 1.0, 1.0, 1.0, 1.0, 1.0, 0.0331, 0.0331, 0.0331, 1.0, 0.0331, 0.0331, 0.0331, 1.0, 1.0, 1.0, 1.0, 1.0, 1.0, 1.0, 1.0, 1.0, 0.0331, 0.0331, 0.0331, 1.0, 0.1714, 0.1714, 0.1714, 1.0, 1.0, 1.0, 1.0, 1.0, 1.0, 1.0, 1.0, 1.0, 0.1714, 0.1714, 0.1714, 0.9961, 0.9911, 0.9911, 0.9911, 0.9961, 1.0, 1.0, 1.0, 1.0, 1.0, 1.0, 1.0, 1.0, 0.1714, 0.1714, 0.1714, 1.0, 1.0, 1.0, 1.0, 1.0, 1.0, 1.0, 1.0, 1.0, 1.0, 1.0, 1.0, 1.0, 1.0, 1.0, 1.0, 1.0, 1.0, 1.0, 1.0, 1.0, 1.0, 1.0, 1.0, 1.0, 1.0, 1.0, 1.0, 1.0, 1.0, 1.0, 1.0, 1.0, 1.0, 1.0, 1.0, 1.0, 0.9911, 0.9911, 0.9911, 0.9961, 0.1714, 0.1714, 0.1714, 1.0, 0.0331, 0.0331, 0.0331, 1.0, 0.0331, 0.0331, 0.0331, 1.0, 0.1714, 0.1714, 0.1714, 1.0, 0.1714, 0.1714, 0.1714, 0.9961, 0.0331, 0.0331, 0.0331, 1.0, 1.0, 1.0, 1.0, 1.0, 1.0, 1.0, 1.0, 1.0, 1.0, 1.0, 1.0, 1.0, 1.0, 1.0, 1.0, 1.0, 1.0, 1.0, 1.0, 1.0, 1.0, 1.0, 1.0, 1.0, 1.0, 1.0, 1.0, 1.0, 1.0, 1.0, 1.0, 1.0, 1.0, 1.0, 1.0, 1.0, 1.0, 1.0, 1.0, 1.0, 1.0, 1.0, 1.0, 1.0, 1.0, 1.0, 1.0, 1.0, 1.0, 1.0, 1.0, 1.0, 1.0, 1.0, 1.0, 1.0, 1.0, 1.0, 1.0, 1.0, 1.0, 1.0, 1.0, 1.0])
me_plane.materials.append(mat_floor)
me_plane.materials.append(mat_walls)
me_plane.materials.append(mat_ceiling)
me_plane.use_remesh_preserve_volume = False
me_plane.use_remesh_preserve_attributes = False
me_plane.use_mirror_vertex_groups = False
me_plane.use_paint_bone_selection = False
me_plane.use_paint_mask = True
me_plane.update()

# ---- objects
ob_room_02 = bpy.data.objects.new('room_02', me_plane)

# ---- transforms, parenting, visibility, modifiers, constraints
ob_room_02.location = (0.0, 0.0, 0.0)
ob_room_02.rotation_euler = (1.571, -0.0, 0.0)
ob_room_02.lineart.crease_threshold = 0.0

# ---- collection membership
col_collection_1.objects.link(ob_room_02)

# ---- scene / render settings (as saved in the file)
scene.frame_start = 1; scene.frame_end = 1; scene.frame_set(202)
scene.render.engine = 'BLENDER_EEVEE_NEXT'
scene.render.image_settings.color_mode = 'RGB'
scene.render.image_settings.compression = 90
scene.render.resolution_percentage = 50
scene.render.dither_intensity = 0.0
scene.render.bake_margin = 2
scene.render.bake_bias = 0.0
scene.cycles.use_denoising = False
scene.cycles.samples = 10
scene.cycles.sampling_pattern = 'TABULATED_SOBOL'
scene.cycles.light_sampling_threshold = 0.0
scene.cycles.use_adaptive_sampling = False
scene.cycles.use_light_tree = False
scene.cycles.blur_glossy = 0.0
scene.cycles.volume_bounces = 1
scene.cycles.pixel_filter_type = 'GAUSSIAN'
scene.cycles.sample_clamp_indirect = 0.0
scene.view_settings.view_transform = 'Standard'
bpy.context.view_layer.update()

# ---- added for rendering (the .blend has no active camera and no usable light): camera, sun
cam_auto = bpy.data.cameras.new('AutoCamera')
cam_auto.lens = 50.0
cam_auto.sensor_width = 36.0
cam_auto.clip_end = 1000.0
ob_auto_camera = bpy.data.objects.new('AutoCamera', cam_auto)
scene.collection.objects.link(ob_auto_camera)
ob_auto_camera.location = (9.32617, -11.2212, 8.96786)
ob_auto_camera.rotation_euler = (1.09748, -7.21219e-08, 0.694738)
scene.camera = ob_auto_camera
light_auto_sun = bpy.data.lights.new('AutoSun', 'SUN')
light_auto_sun.energy = 3.0
light_auto_sun.angle = 0.0523599
ob_auto_sun = bpy.data.objects.new('AutoSun', light_auto_sun)
scene.collection.objects.link(ob_auto_sun)
ob_auto_sun.rotation_euler = (0.872665, 0.174533, 0.523599)
bpy.context.view_layer.update()
